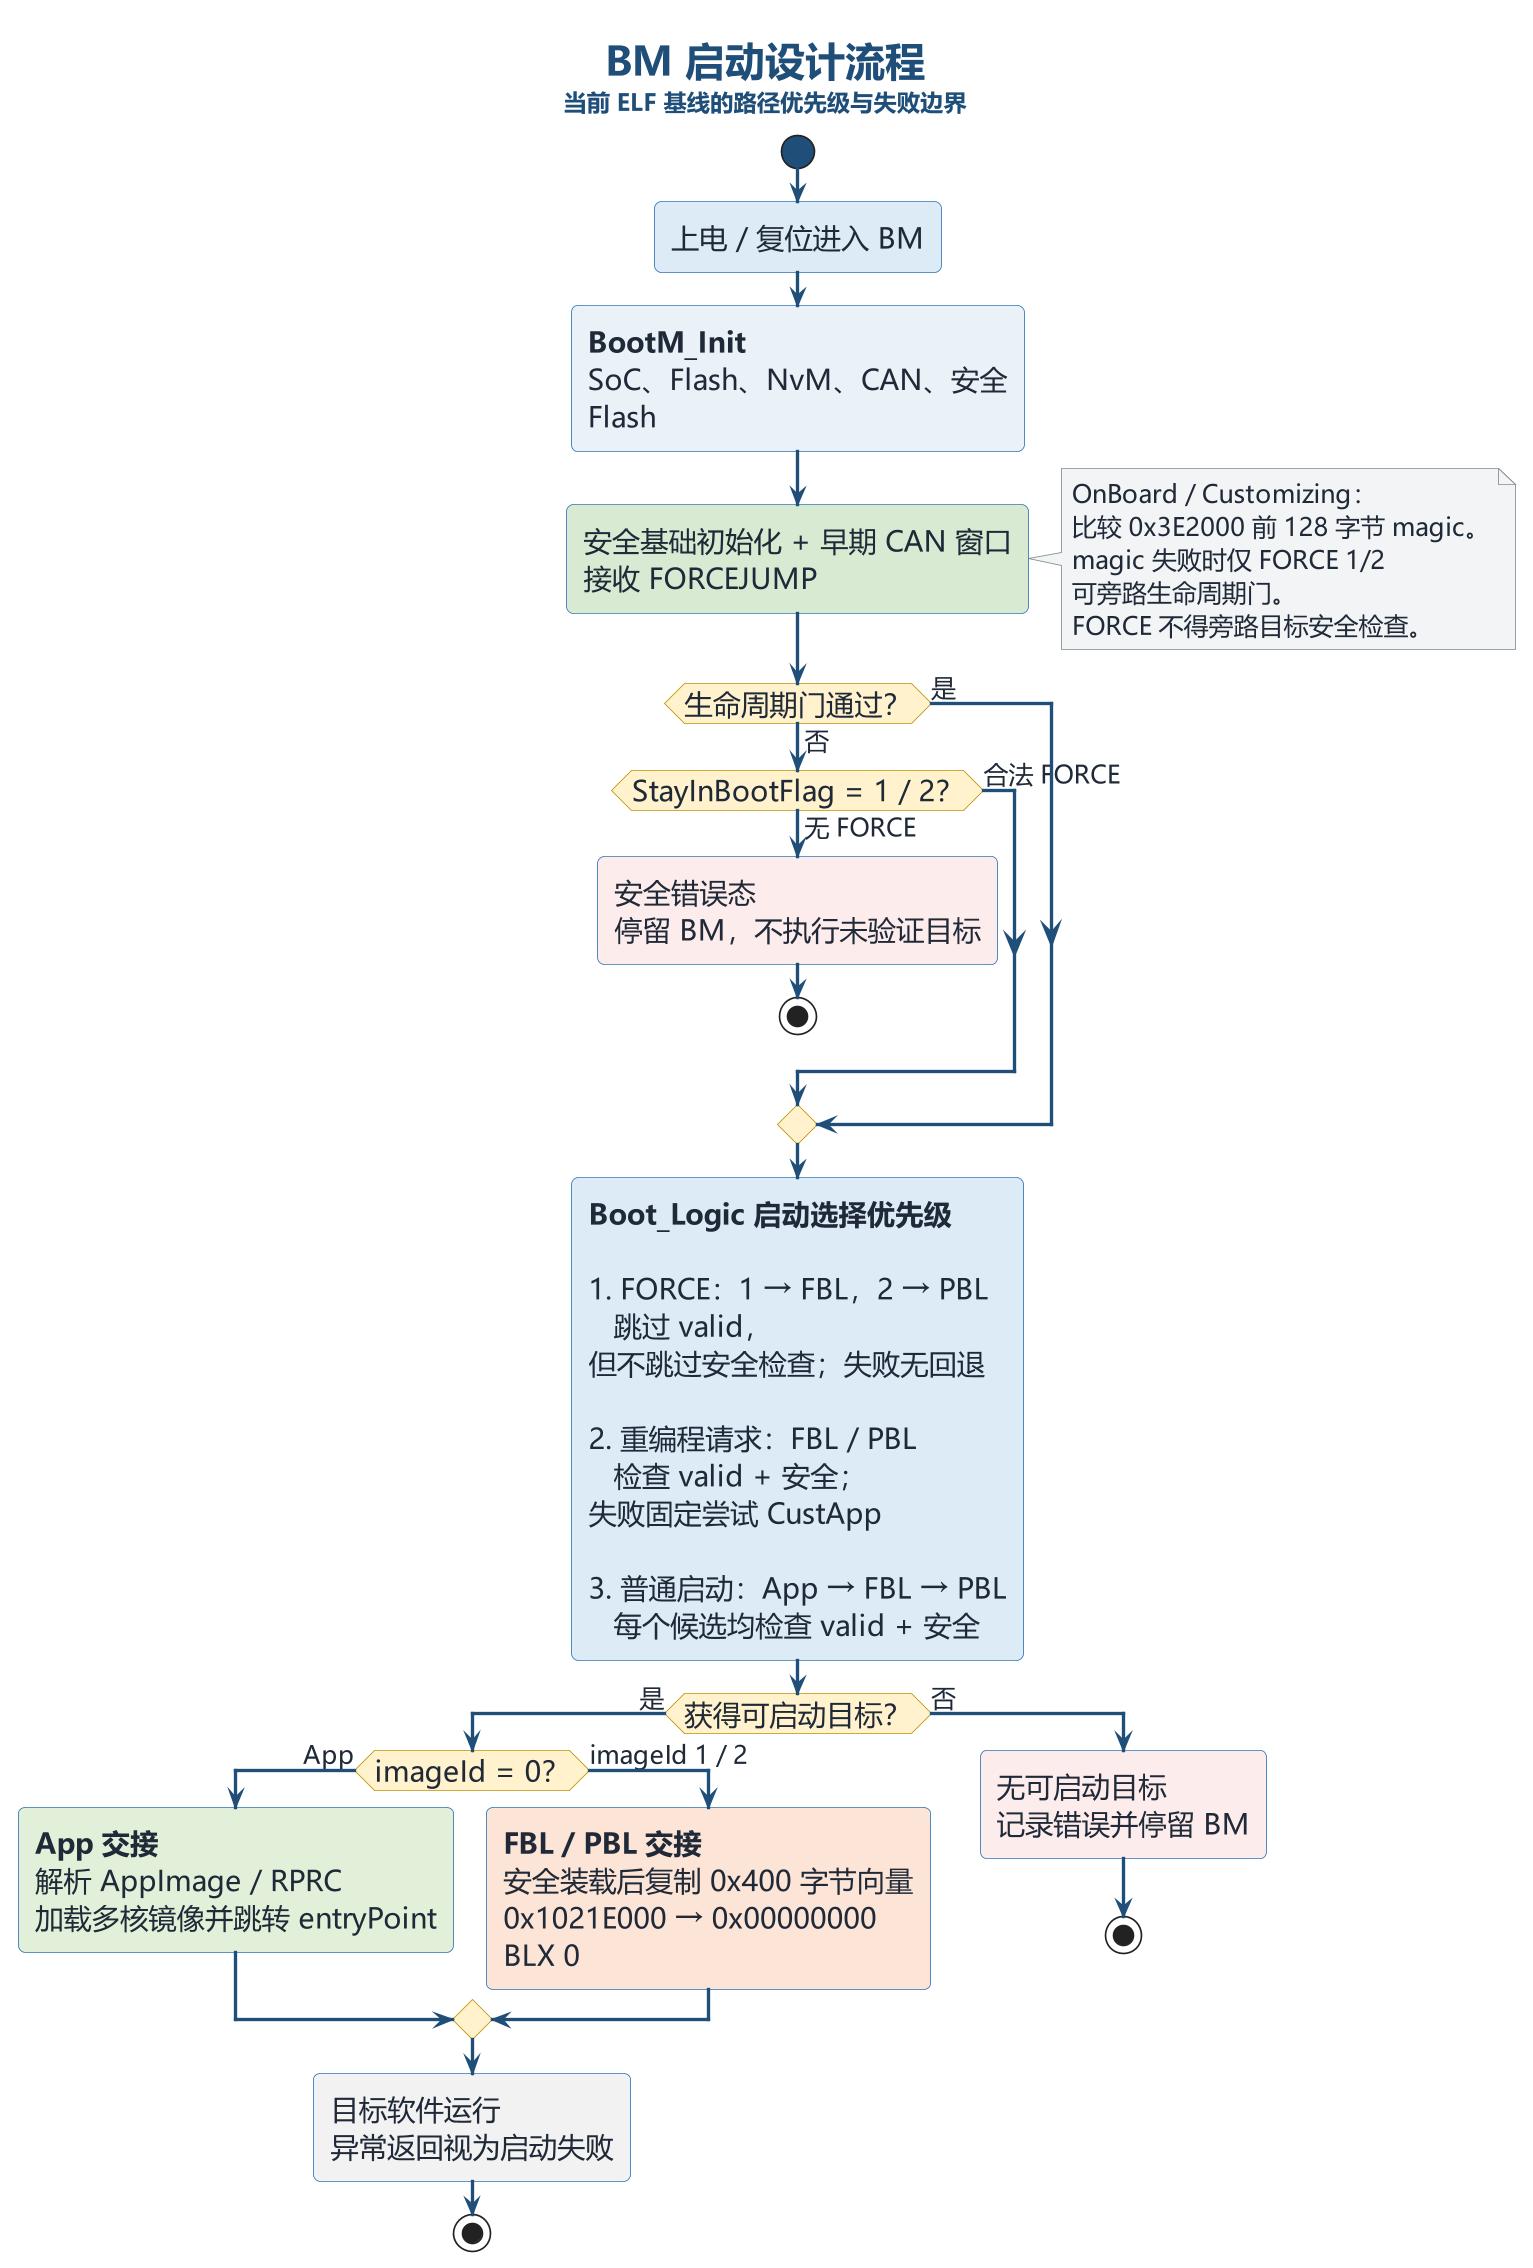

The diagram above was rendered by PlantUML. Its source (embedded in the PNG):
@startuml
!include _wf_style.iuml

title BM 启动设计流程\n<size:14>当前 ELF 基线的路径优先级与失败边界</size>
scale max 1500 width

start
#DDEBF7:上电 / 复位进入 BM;
#EAF2F8:<b>BootM_Init</b>\nSoC、Flash、NvM、CAN、安全 Flash;
#D9EAD3:安全基础初始化 + 早期 CAN 窗口\n接收 FORCEJUMP;

note right
OnBoard / Customizing：
比较 0x3E2000 前 128 字节 magic。
magic 失败时仅 FORCE 1/2 可旁路生命周期门。
FORCE 不得旁路目标安全检查。
end note

if (生命周期门通过？) then (是)
else (否)
    if (StayInBootFlag = 1 / 2？) then (合法 FORCE)
    else (无 FORCE)
        #FDECEC:安全错误态\n停留 BM，不执行未验证目标;
        stop
    endif
endif

#DDEBF7:<b>Boot_Logic 启动选择优先级</b>\n\n1. FORCE：1 → FBL，2 → PBL\n   跳过 valid，但不跳过安全检查；失败无回退\n\n2. 重编程请求：FBL / PBL\n   检查 valid + 安全；失败固定尝试 CustApp\n\n3. 普通启动：App → FBL → PBL\n   每个候选均检查 valid + 安全;

if (获得可启动目标？) then (是)
    if (imageId = 0？) then (App)
        #E2F0D9:<b>App 交接</b>\n解析 AppImage / RPRC\n加载多核镜像并跳转 entryPoint;
    else (imageId 1 / 2)
        #FCE4D6:<b>FBL / PBL 交接</b>\n安全装载后复制 0x400 字节向量\n0x1021E000 → 0x00000000\nBLX 0;
    endif
    #F2F2F2:目标软件运行\n异常返回视为启动失败;
    stop
else (否)
    #FDECEC:无可启动目标\n记录错误并停留 BM;
    stop
endif
@enduml